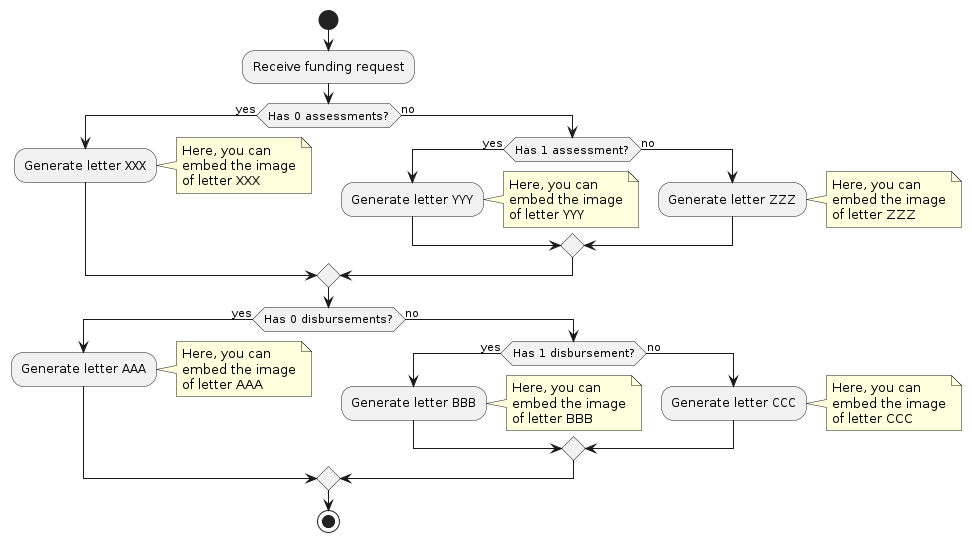

The diagram above was rendered by PlantUML. Its source (embedded in the PNG):
@startuml
start

:Receive funding request;

if (Has 0 assessments?) then (yes)
  :Generate letter XXX;
  note right
    Here, you can
    embed the image
    of letter XXX
  end note
else (no)
  if (Has 1 assessment?) then (yes)
    :Generate letter YYY;
    note right
      Here, you can
      embed the image
      of letter YYY
    end note
  else (no)
    :Generate letter ZZZ;
    note right
      Here, you can
      embed the image
      of letter ZZZ
    end note
  endif
endif

if (Has 0 disbursements?) then (yes)
  :Generate letter AAA;
  note right
    Here, you can
    embed the image
    of letter AAA
  end note
else (no)
  if (Has 1 disbursement?) then (yes)
    :Generate letter BBB;
    note right
      Here, you can
      embed the image
      of letter BBB
    end note
  else (no)
    :Generate letter CCC;
    note right
      Here, you can
      embed the image
      of letter CCC
    end note
  endif
endif

stop
@enduml